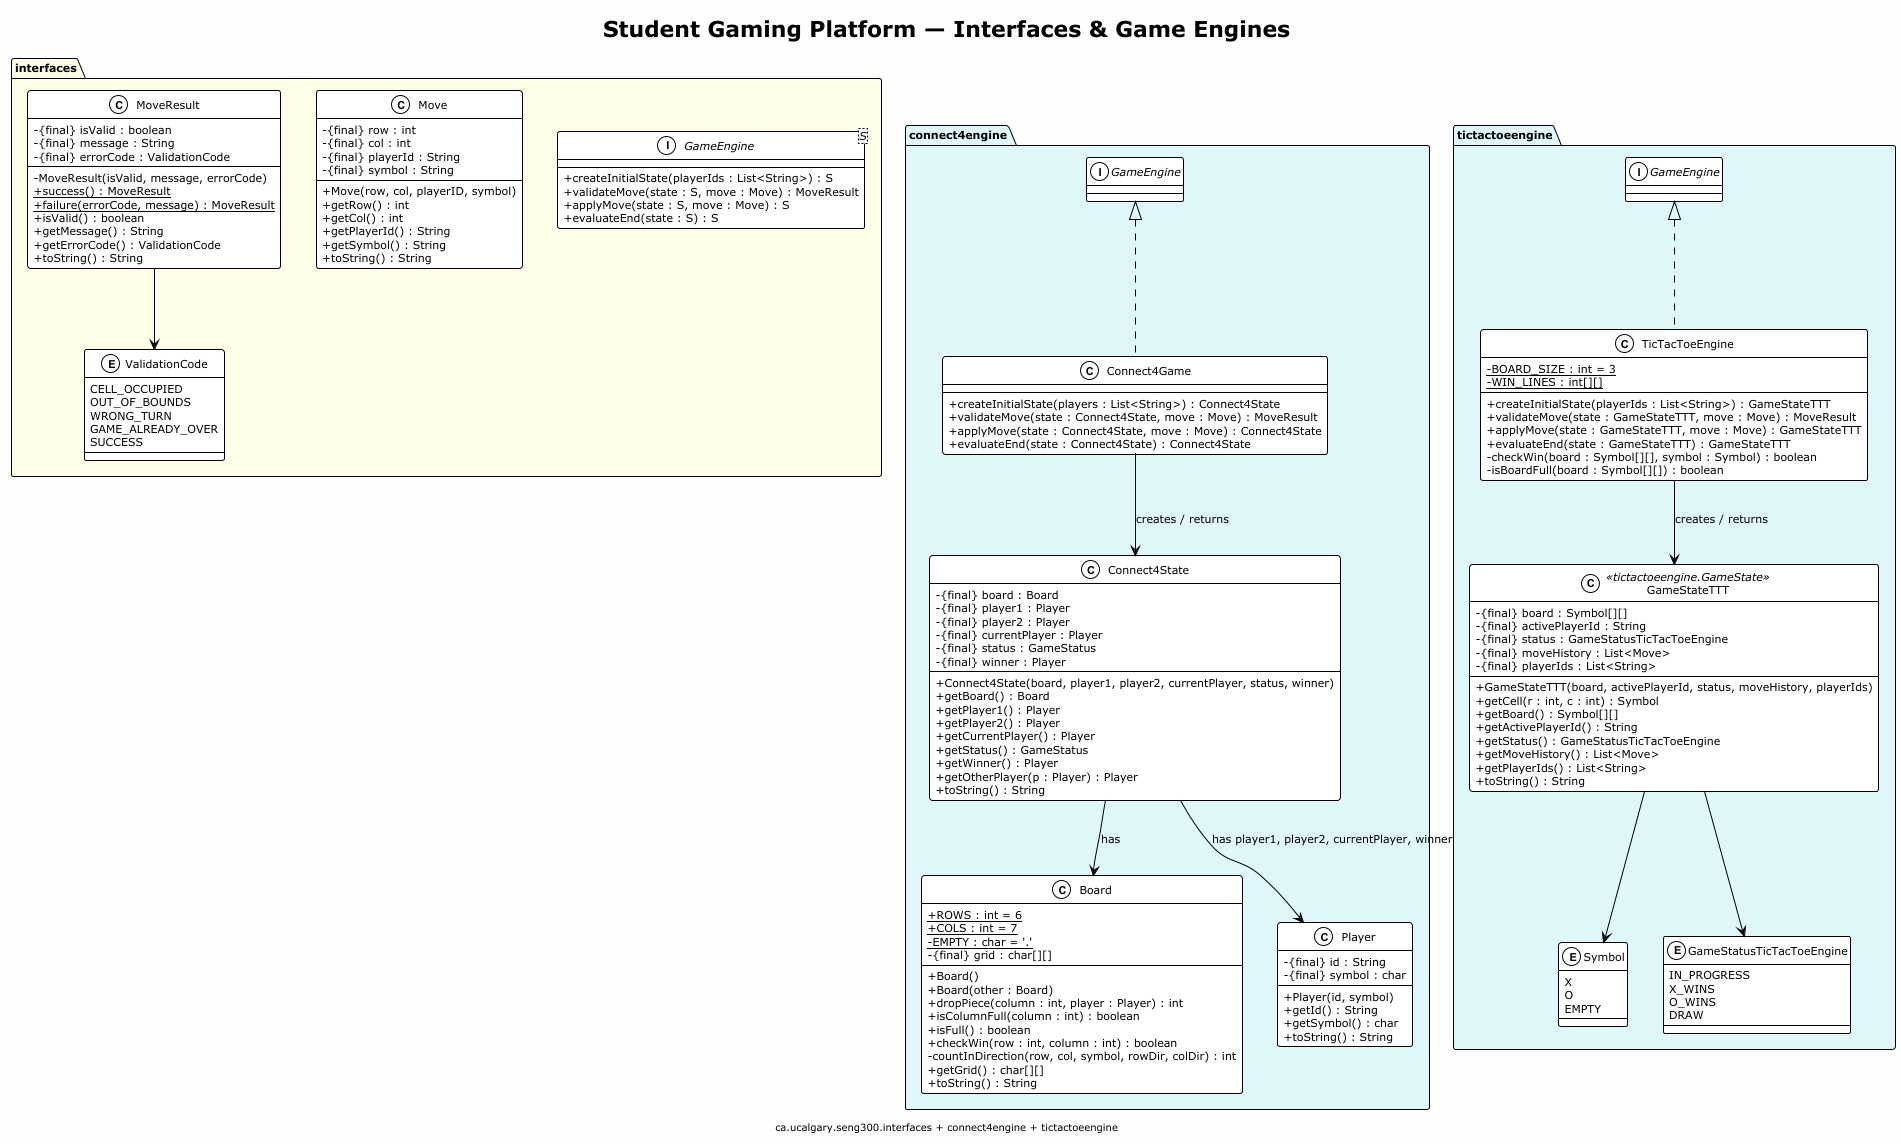

The diagram above was rendered by PlantUML. Its source (embedded in the PNG):
@startuml SGP-Interfaces-Engines
!theme plain
skinparam backgroundColor #FEFEFE
skinparam shadowing false
skinparam classAttributeIconSize 0
skinparam defaultFontSize 11

title Student Gaming Platform — Interfaces & Game Engines
footer ca.ucalgary.seng300.interfaces + connect4engine + tictactoeengine

' ===== INTERFACES =====

package "interfaces" #FFFDE7 {

    interface "GameEngine<S>" as GameEngine {
        + createInitialState(playerIds : List<String>) : S
        + validateMove(state : S, move : Move) : MoveResult
        + applyMove(state : S, move : Move) : S
        + evaluateEnd(state : S) : S
    }

    class Move {
        - {final} row : int
        - {final} col : int
        - {final} playerId : String
        - {final} symbol : String
        __
        + Move(row, col, playerID, symbol)
        + getRow() : int
        + getCol() : int
        + getPlayerId() : String
        + getSymbol() : String
        + toString() : String
    }

    class MoveResult {
        - {final} isValid : boolean
        - {final} message : String
        - {final} errorCode : ValidationCode
        __
        - MoveResult(isValid, message, errorCode)
        + {static} success() : MoveResult
        + {static} failure(errorCode, message) : MoveResult
        + isValid() : boolean
        + getMessage() : String
        + getErrorCode() : ValidationCode
        + toString() : String
    }

    enum ValidationCode {
        CELL_OCCUPIED
        OUT_OF_BOUNDS
        WRONG_TURN
        GAME_ALREADY_OVER
        SUCCESS
    }

    MoveResult --> ValidationCode
}

' ===== CONNECT 4 ENGINE =====

package "connect4engine" #E0F7FA {

    class Connect4Game implements GameEngine {
        + createInitialState(players : List<String>) : Connect4State
        + validateMove(state : Connect4State, move : Move) : MoveResult
        + applyMove(state : Connect4State, move : Move) : Connect4State
        + evaluateEnd(state : Connect4State) : Connect4State
    }

    class Connect4State {
        - {final} board : Board
        - {final} player1 : Player
        - {final} player2 : Player
        - {final} currentPlayer : Player
        - {final} status : GameStatus
        - {final} winner : Player
        __
        + Connect4State(board, player1, player2, currentPlayer, status, winner)
        + getBoard() : Board
        + getPlayer1() : Player
        + getPlayer2() : Player
        + getCurrentPlayer() : Player
        + getStatus() : GameStatus
        + getWinner() : Player
        + getOtherPlayer(p : Player) : Player
        + toString() : String
    }

    class Board {
        + {static} ROWS : int = 6
        + {static} COLS : int = 7
        - {static} EMPTY : char = '.'
        - {final} grid : char[][]
        __
        + Board()
        + Board(other : Board)
        + dropPiece(column : int, player : Player) : int
        + isColumnFull(column : int) : boolean
        + isFull() : boolean
        + checkWin(row : int, column : int) : boolean
        - countInDirection(row, col, symbol, rowDir, colDir) : int
        + getGrid() : char[][]
        + toString() : String
    }

    class Player {
        - {final} id : String
        - {final} symbol : char
        __
        + Player(id, symbol)
        + getId() : String
        + getSymbol() : char
        + toString() : String
    }

    Connect4Game --> Connect4State : creates / returns
    Connect4State --> Board : has
    Connect4State --> Player : has player1, player2, currentPlayer, winner
}

' ===== TIC-TAC-TOE ENGINE =====

package "tictactoeengine" #E0F7FA {

    class TicTacToeEngine implements GameEngine {
        - {static} BOARD_SIZE : int = 3
        - {static} WIN_LINES : int[][]
        __
        + createInitialState(playerIds : List<String>) : GameStateTTT
        + validateMove(state : GameStateTTT, move : Move) : MoveResult
        + applyMove(state : GameStateTTT, move : Move) : GameStateTTT
        + evaluateEnd(state : GameStateTTT) : GameStateTTT
        - checkWin(board : Symbol[][], symbol : Symbol) : boolean
        - isBoardFull(board : Symbol[][]) : boolean
    }

    class GameStateTTT <<tictactoeengine.GameState>> {
        - {final} board : Symbol[][]
        - {final} activePlayerId : String
        - {final} status : GameStatusTicTacToeEngine
        - {final} moveHistory : List<Move>
        - {final} playerIds : List<String>
        __
        + GameStateTTT(board, activePlayerId, status, moveHistory, playerIds)
        + getCell(r : int, c : int) : Symbol
        + getBoard() : Symbol[][]
        + getActivePlayerId() : String
        + getStatus() : GameStatusTicTacToeEngine
        + getMoveHistory() : List<Move>
        + getPlayerIds() : List<String>
        + toString() : String
    }

    enum Symbol {
        X
        O
        EMPTY
    }

    enum GameStatusTicTacToeEngine {
        IN_PROGRESS
        X_WINS
        O_WINS
        DRAW
    }

    TicTacToeEngine --> GameStateTTT : creates / returns
    GameStateTTT --> Symbol
    GameStateTTT --> GameStatusTicTacToeEngine
}

@enduml